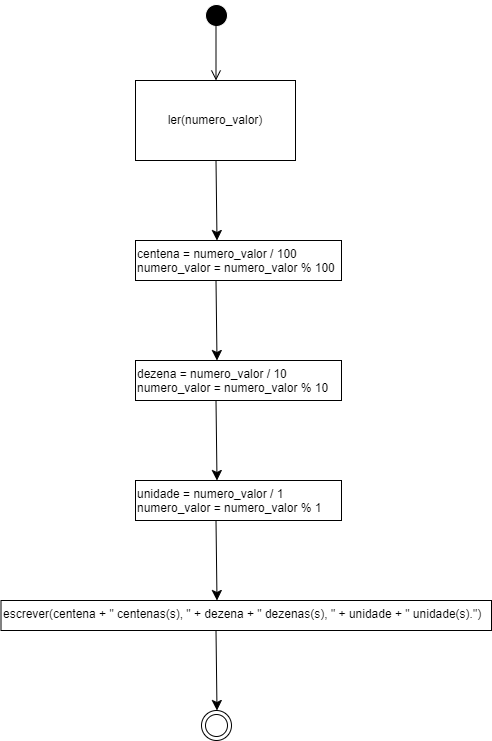

The diagram above was exported from draw.io. Its source (the exported page's mxGraphModel, read from the mxfile embedded in the PNG):
<mxGraphModel dx="830" dy="473" grid="1" gridSize="10" guides="1" tooltips="1" connect="1" arrows="1" fold="1" page="1" pageScale="1" pageWidth="827" pageHeight="1169" math="0" shadow="0">
  <root>
    <mxCell id="0" />
    <mxCell id="1" parent="0" />
    <mxCell id="YZrbn_DUrbOIsLqoiwDd-1" value="" style="ellipse;html=1;shape=startState;fillColor=#000000;strokeColor=#FFFFFF;" vertex="1" parent="1">
      <mxGeometry x="400" y="30" width="30" height="30" as="geometry" />
    </mxCell>
    <mxCell id="YZrbn_DUrbOIsLqoiwDd-2" value="" style="edgeStyle=orthogonalEdgeStyle;html=1;verticalAlign=bottom;endArrow=open;endSize=8;strokeColor=#000000;rounded=0;" edge="1" parent="1">
      <mxGeometry relative="1" as="geometry">
        <mxPoint x="414.5" y="110" as="targetPoint" />
        <mxPoint x="414.5" y="50" as="sourcePoint" />
      </mxGeometry>
    </mxCell>
    <mxCell id="YZrbn_DUrbOIsLqoiwDd-3" value="ler(numero_valor)" style="rounded=0;whiteSpace=wrap;html=1;" vertex="1" parent="1">
      <mxGeometry x="334" y="110" width="160" height="80" as="geometry" />
    </mxCell>
    <mxCell id="YZrbn_DUrbOIsLqoiwDd-4" value="" style="endArrow=classic;html=1;rounded=0;fontSize=12;startSize=8;endSize=8;curved=1;exitX=0.5;exitY=1;exitDx=0;exitDy=0;" edge="1" parent="1">
      <mxGeometry width="50" height="50" relative="1" as="geometry">
        <mxPoint x="414.5" y="190" as="sourcePoint" />
        <mxPoint x="415.5" y="270" as="targetPoint" />
      </mxGeometry>
    </mxCell>
    <mxCell id="YZrbn_DUrbOIsLqoiwDd-5" value="centena = numero_valor / 100&lt;div&gt;numero_valor = numero_valor % 100&lt;/div&gt;" style="rounded=0;whiteSpace=wrap;html=1;verticalAlign=top;align=left;" vertex="1" parent="1">
      <mxGeometry x="334" y="270" width="206" height="40" as="geometry" />
    </mxCell>
    <mxCell id="YZrbn_DUrbOIsLqoiwDd-6" value="" style="endArrow=classic;html=1;rounded=0;fontSize=12;startSize=8;endSize=8;curved=1;exitX=0.5;exitY=1;exitDx=0;exitDy=0;" edge="1" parent="1">
      <mxGeometry width="50" height="50" relative="1" as="geometry">
        <mxPoint x="414.5" y="310" as="sourcePoint" />
        <mxPoint x="415.5" y="390" as="targetPoint" />
      </mxGeometry>
    </mxCell>
    <mxCell id="YZrbn_DUrbOIsLqoiwDd-7" value="dezena = numero_valor / 10&lt;div&gt;numero_valor = numero_valor % 10&lt;/div&gt;" style="rounded=0;whiteSpace=wrap;html=1;verticalAlign=top;align=left;" vertex="1" parent="1">
      <mxGeometry x="334" y="390" width="206" height="40" as="geometry" />
    </mxCell>
    <mxCell id="YZrbn_DUrbOIsLqoiwDd-8" value="unidade = numero_valor / 1&lt;div&gt;numero_valor = numero_valor % 1&lt;/div&gt;" style="rounded=0;whiteSpace=wrap;html=1;verticalAlign=top;align=left;" vertex="1" parent="1">
      <mxGeometry x="334" y="510" width="206" height="40" as="geometry" />
    </mxCell>
    <mxCell id="YZrbn_DUrbOIsLqoiwDd-9" value="" style="endArrow=classic;html=1;rounded=0;fontSize=12;startSize=8;endSize=8;curved=1;exitX=0.5;exitY=1;exitDx=0;exitDy=0;" edge="1" parent="1">
      <mxGeometry width="50" height="50" relative="1" as="geometry">
        <mxPoint x="414.5" y="430" as="sourcePoint" />
        <mxPoint x="415.5" y="510" as="targetPoint" />
      </mxGeometry>
    </mxCell>
    <mxCell id="YZrbn_DUrbOIsLqoiwDd-10" value="" style="endArrow=classic;html=1;rounded=0;fontSize=12;startSize=8;endSize=8;curved=1;exitX=0.5;exitY=1;exitDx=0;exitDy=0;" edge="1" parent="1">
      <mxGeometry width="50" height="50" relative="1" as="geometry">
        <mxPoint x="414.5" y="550" as="sourcePoint" />
        <mxPoint x="415.5" y="630" as="targetPoint" />
      </mxGeometry>
    </mxCell>
    <mxCell id="YZrbn_DUrbOIsLqoiwDd-11" value="escrever(centena + &quot; centenas(s), &quot; + dezena + &quot; dezenas(s), &quot; + unidade + &quot; unidade(s).&quot;)" style="rounded=0;whiteSpace=wrap;html=1;align=left;verticalAlign=top;" vertex="1" parent="1">
      <mxGeometry x="199.5" y="630" width="490.5" height="30" as="geometry" />
    </mxCell>
    <mxCell id="YZrbn_DUrbOIsLqoiwDd-12" value="" style="endArrow=classic;html=1;rounded=0;fontSize=12;startSize=8;endSize=8;curved=1;exitX=0.5;exitY=1;exitDx=0;exitDy=0;" edge="1" parent="1">
      <mxGeometry width="50" height="50" relative="1" as="geometry">
        <mxPoint x="414.5" y="660" as="sourcePoint" />
        <mxPoint x="415.5" y="740" as="targetPoint" />
      </mxGeometry>
    </mxCell>
    <mxCell id="YZrbn_DUrbOIsLqoiwDd-13" value="" style="ellipse;html=1;shape=endState;fillColor=#FFFFFF;strokeColor=#000000;" vertex="1" parent="1">
      <mxGeometry x="400" y="740" width="30" height="30" as="geometry" />
    </mxCell>
  </root>
</mxGraphModel>